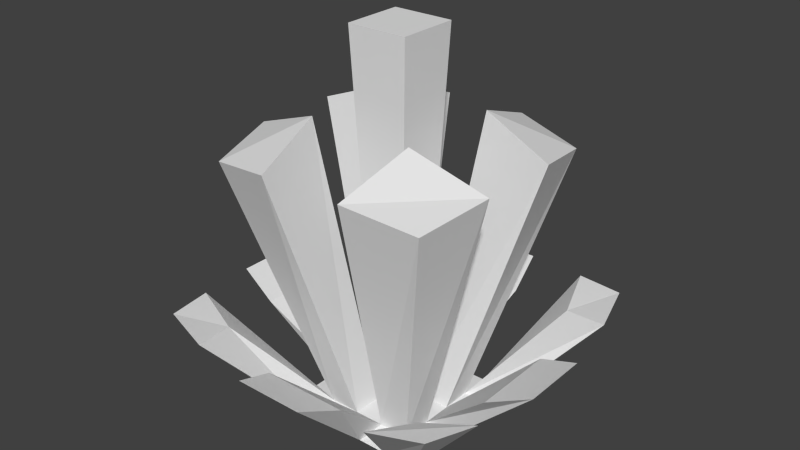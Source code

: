 # Source: Food.blend  (saved by Blender 2.72.0; exported with 4.5.12 LTS)
import bpy
from mathutils import Matrix  # noqa: F401  (used for matrix-valued properties, if any)

bpy.ops.wm.read_factory_settings(use_empty=True)
scene = bpy.context.scene
scene.name = 'Scene'

# ---- collections
col_collection_1 = bpy.data.collections.new('Collection 1'); scene.collection.children.link(col_collection_1)

# ---- world
world_world = bpy.data.worlds.new('World'); scene.world = world_world
world_world.color = (0.05088, 0.05088, 0.05088)
world_world.use_sun_shadow = False
world_world.sun_shadow_jitter_overblur = 0.0
world_world.cycles.sampling_method = 'MANUAL'
world_world.cycles.sample_map_resolution = 256

# ---- meshes
me_grid = bpy.data.meshes.new('Grid')
me_grid.from_pydata([(0.8125, 0.8125, 0.9222), (0.307, 0.921, 1.01), (0.921, 0.307, 1.01), (0.3893, 0.3893, 1.209), (0.921, -0.307, 1.01), (0.3893, -0.3893, 1.209), (-0.5556, -0.5556, -0.9648), (-0.3333, -0.5556, -0.9648), (-0.1111, -0.5556, -0.9648), (0.1111, -0.5556, -0.9648), (0.3333, -0.5556, -0.9648), (0.5556, -0.5556, -0.9648), (-0.5556, -0.3333, -0.9648), (-0.3333, -0.3333, -0.9648), (-0.1111, -0.3333, -0.9648), (0.1111, -0.3333, -0.9648), (0.3333, -0.3333, -0.9648), (0.5556, -0.3333, -0.9648), (-0.5556, -0.1111, -0.9648), (-0.3333, -0.1111, -0.9648), (-0.1111, -0.1111, -0.9648), (0.1111, -0.1111, -0.9648), (0.3333, -0.1111, -0.9648), (0.5556, -0.1111, -0.9648), (-0.5556, 0.1111, -0.9648), (-0.3333, 0.1111, -0.9648), (-0.1111, 0.1111, -0.9648), (0.1111, 0.1111, -0.9648), (0.3333, 0.1111, -0.9648), (0.5556, 0.1111, -0.9648), (-0.5556, 0.3333, -0.9648), (-0.3333, 0.3333, -0.9648), (-0.1111, 0.3333, -0.9648), (0.1111, 0.3333, -0.9648), (0.3333, 0.3333, -0.9648), (0.5556, 0.3333, -0.9648), (-0.5556, 0.5556, -0.9648), (-0.3333, 0.5556, -0.9648), (-0.1111, 0.5556, -0.9648), (0.1111, 0.5556, -0.9648), (0.3333, 0.5556, -0.9648), (0.5556, 0.5556, -0.9648), (0.8125, -0.8125, 0.9222), (0.307, -0.921, 1.01), (0.2216, 0.2216, 1.8), (-0.2216, 0.2216, 1.8), (0.2216, -0.2216, 1.8), (-0.2216, -0.2216, 1.8), (-0.8125, -0.8125, 0.9222), (-0.307, -0.921, 1.01), (-0.921, -0.307, 1.01), (-0.3893, -0.3893, 1.209), (-0.921, 0.307, 1.01), (-0.3893, 0.3893, 1.209), (-0.8125, 0.8125, 0.9222), (-0.307, 0.921, 1.01), (-1.264, -0.2529, -0.2592), (-0.9522, -0.3174, -0.3932), (-1.264, 0.2529, -0.2592), (-0.9522, 0.3174, -0.3932), (-1.186, 0.7116, -0.2267), (-0.829, 0.829, -0.3079), (-1.085, 1.085, -0.1847), (-0.7116, 1.186, -0.2267), (-1.085, -1.085, -0.1847), (-0.7116, -1.186, -0.2267), (-1.186, -0.7116, -0.2267), (-0.829, -0.829, -0.3079), (-0.3174, 0.9522, -0.3932), (0.3174, 0.9522, -0.3932), (-0.2529, 1.264, -0.2592), (0.2529, 1.264, -0.2592), (0.829, 0.829, -0.3079), (1.186, 0.7116, -0.2267), (0.7116, 1.186, -0.2267), (1.085, 1.085, -0.1847), (0.9522, -0.3174, -0.3932), (1.264, -0.2529, -0.2592), (0.9522, 0.3174, -0.3932), (1.264, 0.2529, -0.2592), (0.7116, -1.186, -0.2267), (1.085, -1.085, -0.1847), (0.829, -0.829, -0.3079), (1.186, -0.7116, -0.2267), (-0.2529, -1.264, -0.2592), (0.2529, -1.264, -0.2592), (-0.3174, -0.9522, -0.3932), (0.3174, -0.9522, -0.3932)], [], [(27, 28, 2, 3), (33, 27, 3, 1), (28, 34, 0, 2), (3, 2, 0, 1), (15, 16, 42, 43), (21, 15, 43, 5), (13, 12, 66, 67), (7, 8, 14, 13), (15, 14, 86, 87), (9, 10, 16, 15), (17, 16, 82, 83), (12, 13, 19, 18), (20, 19, 50, 51), (14, 15, 21, 20), (22, 21, 5, 4), (16, 17, 23, 22), (25, 24, 58, 59), (19, 20, 26, 25), (27, 26, 45, 44), (21, 22, 28, 27), (29, 28, 78, 79), (24, 25, 31, 30), (32, 31, 54, 55), (26, 27, 33, 32), (34, 33, 1, 0), (28, 29, 35, 34), (37, 36, 62, 63), (31, 32, 38, 37), (39, 38, 70, 71), (33, 34, 40, 39), (41, 40, 74, 75), (16, 22, 4, 42), (43, 42, 4, 5), (20, 21, 46, 47), (26, 20, 47, 45), (21, 27, 44, 46), (47, 46, 44, 45), (48, 49, 51, 50), (14, 20, 51, 49), (19, 13, 48, 50), (13, 14, 49, 48), (52, 53, 55, 54), (26, 32, 55, 53), (31, 25, 52, 54), (25, 26, 53, 52), (56, 57, 59, 58), (19, 25, 59, 57), (24, 18, 56, 58), (18, 19, 57, 56), (60, 61, 63, 62), (31, 37, 63, 61), (36, 30, 60, 62), (30, 31, 61, 60), (64, 65, 67, 66), (7, 13, 67, 65), (12, 6, 64, 66), (6, 7, 65, 64), (68, 69, 71, 70), (33, 39, 71, 69), (38, 32, 68, 70), (32, 33, 69, 68), (72, 73, 75, 74), (35, 41, 75, 73), (40, 34, 72, 74), (34, 35, 73, 72), (76, 77, 79, 78), (23, 29, 79, 77), (28, 22, 76, 78), (22, 23, 77, 76), (80, 81, 83, 82), (11, 17, 83, 81), (16, 10, 80, 82), (10, 11, 81, 80), (84, 85, 87, 86), (9, 15, 87, 85), (14, 8, 84, 86), (8, 9, 85, 84)])
me_grid.use_remesh_preserve_volume = False
me_grid.use_remesh_preserve_attributes = False
me_grid.use_mirror_vertex_groups = False
me_grid.update()

# ---- objects
ob_grid = bpy.data.objects.new('Grid', me_grid)

# ---- transforms, parenting, visibility, modifiers, constraints
ob_grid.location = (4.987e-08, 1.163e-08, 1.023)
ob_grid.lineart.crease_threshold = 0.0

# ---- collection membership
col_collection_1.objects.link(ob_grid)

# ---- scene / render settings (as saved in the file)
scene.frame_start = 1; scene.frame_end = 250; scene.frame_set(1)
scene.render.engine = 'BLENDER_EEVEE_NEXT'
scene.render.resolution_percentage = 50
scene.render.dither_intensity = 0.0
scene.cycles.use_denoising = False
scene.cycles.samples = 10
scene.cycles.sampling_pattern = 'TABULATED_SOBOL'
scene.cycles.light_sampling_threshold = 0.0
scene.cycles.use_adaptive_sampling = False
scene.cycles.use_light_tree = False
scene.cycles.blur_glossy = 0.0
scene.cycles.pixel_filter_type = 'GAUSSIAN'
scene.cycles.sample_clamp_indirect = 0.0
scene.view_settings.view_transform = 'Standard'
bpy.context.view_layer.update()

# ---- added for rendering (the .blend has no active camera and no usable light): camera, sun
cam_auto = bpy.data.cameras.new('AutoCamera')
cam_auto.lens = 50.0
cam_auto.sensor_width = 36.0
cam_auto.clip_end = 1000.0
ob_auto_camera = bpy.data.objects.new('AutoCamera', cam_auto)
scene.collection.objects.link(ob_auto_camera)
ob_auto_camera.location = (4.18205, -5.01846, 4.78617)
ob_auto_camera.rotation_euler = (1.09748, -7.21219e-08, 0.694738)
scene.camera = ob_auto_camera
light_auto_sun = bpy.data.lights.new('AutoSun', 'SUN')
light_auto_sun.energy = 3.0
light_auto_sun.angle = 0.0523599
ob_auto_sun = bpy.data.objects.new('AutoSun', light_auto_sun)
scene.collection.objects.link(ob_auto_sun)
ob_auto_sun.rotation_euler = (0.872665, 0.174533, 0.523599)
bpy.context.view_layer.update()
